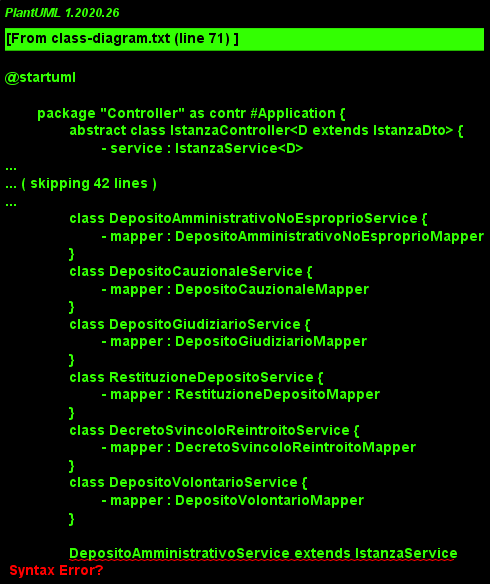

The diagram above was rendered by PlantUML. Its source (embedded in the PNG):
@startuml

	package "Controller" as contr #Application {
		abstract class IstanzaController<D extends IstanzaDto> {
			'- validator : IstanzaValidator
			- service : IstanzaService<D>
			'- authService : AuthService
		}
		class DepositoAmministrativoController {
			- service : DepositoAmministrativoService
		}
		class DepositoAmministrativoNoEsproprioController {
			- service : DepositoAmministrativoNoEsproprioService
		}
  		class DepositoCauzionaleController {
			- service : DepositoCauzionaleService
		}
		class DepositoGiudiziarioController {
			- service : DepositoGiudiziarioService
		}
		class RestituzioneDepositoController {
			- service : RestituzioneDepositoService
		}
		class DecretoSvincoloReintroitoController{
			- service : DecretoSvincoloReintroitoService
		}
		class DepositoVolontarioController {
			- service : DepositoVolontarioService
		}

		class DepositoAmministrativoController extends IstanzaController
		class DepositoAmministrativoNoEsproprioController extends IstanzaController
  		class DepositoCauzionaleController extends IstanzaController
		class DepositoGiudiziarioController extends IstanzaController
		class RestituzioneDepositoController extends IstanzaController
		class DecretoSvincoloReintroitoController extends IstanzaController
		class DepositoVolontarioController extends IstanzaController
		'class AuthService -- IstanzaController: authentication
		'class IstanzaValidator -- IstanzaController : validator
	}

	package "Service" as serv #Business {
		abstract class IstanzaService<D extends IstanzaDto> {
			- soggettoService : SoggettoService
			- rtsService : RtsService
			- repository : IstanzaRepository
			- mapper : Mapper<Istanza, D>
		}
		class DepositoAmministrativoService {
			- mapper : DepositoAmministrativoMapper
		}
		class DepositoAmministrativoNoEsproprioService {
			- mapper : DepositoAmministrativoNoEsproprioMapper
		}
		class DepositoCauzionaleService {
			- mapper : DepositoCauzionaleMapper
		}
		class DepositoGiudiziarioService {
			- mapper : DepositoGiudiziarioMapper
		}	
		class RestituzioneDepositoService {
			- mapper : RestituzioneDepositoMapper
		}
		class DecretoSvincoloReintroitoService {
			- mapper : DecretoSvincoloReintroitoMapper
		}
		class DepositoVolontarioService {
			- mapper : DepositoVolontarioMapper
		}

		DepositoAmministrativoService extends IstanzaService
		DepositoAmministrativoNoEsproprioService extends IstanzaService
		DepositoCauzionaleService extends IstanzaService
		DepositoGiudiziarioService extends IstanzaService			
		RestituzioneDepositoService extends IstanzaService
		DecretoSvincoloReintroitoService extends IstanzaService
		DepositoVolontarioService extends IstanzaService
	}

	package "Repository" as rep #Technology {
		interface IstanzaRepository {}
	}

	package "ExternalService" as ext #Strategy {
		abstract class ExternalService
		class SoggettoService extends ExternalService
		class AuthService extends ExternalService
		class RtsService extends ExternalService
		class RestTemplate
		ExternalService -right- RestTemplate
	}

		

		IstanzaService::soggettoService -- SoggettoService
		IstanzaService::rtsService -- RtsService
		IstanzaService::repository -- IstanzaRepository



	package Database <<Database>> #Physical {

	}

	'########## Relations ##########

		IstanzaController -down[thickness=6]- IstanzaService
		IstanzaService -down[thickness=6]- IstanzaRepository
		IstanzaRepository -down[thickness=6]- Database


	'########## Adjustments (HIDDEN) ##########

		DepositoAmministrativoController -[hidden]down- DepositoAmministrativoNoEsproprioController
		DepositoCauzionaleController -[hidden]down- DepositoGiudiziarioController
		RestituzioneDepositoController -[hidden]down- DecretoSvincoloReintroitoController


		DepositoAmministrativoService -[hidden]down- DepositoAmministrativoNoEsproprioService
		DepositoCauzionaleService -[hidden]down- DepositoGiudiziarioService		
		RestituzioneDepositoService -[hidden]down- DecretoSvincoloReintroitoService

@enduml